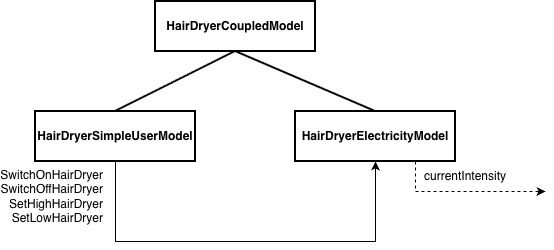

The diagram above was exported from draw.io. Its source (the exported page's mxGraphModel, read from the mxfile embedded in the PNG):
<mxGraphModel dx="957" dy="1636" grid="1" gridSize="10" guides="1" tooltips="1" connect="1" arrows="1" fold="1" page="1" pageScale="1" pageWidth="1169" pageHeight="827" math="0" shadow="0">
  <root>
    <mxCell id="0" />
    <mxCell id="1" parent="0" />
    <mxCell id="Doej68BqX0vas7vgzZ1Z-1" value="" style="rounded=0;whiteSpace=wrap;html=1;strokeWidth=2;" parent="1" vertex="1">
      <mxGeometry x="160" width="160" height="50" as="geometry" />
    </mxCell>
    <mxCell id="Doej68BqX0vas7vgzZ1Z-2" value="&lt;b&gt;HairDryerCoupledModel&lt;/b&gt;" style="text;html=1;whiteSpace=wrap;strokeColor=none;fillColor=none;align=center;verticalAlign=middle;rounded=0;" parent="1" vertex="1">
      <mxGeometry x="210" y="10" width="60" height="30" as="geometry" />
    </mxCell>
    <mxCell id="Doej68BqX0vas7vgzZ1Z-4" value="" style="rounded=0;whiteSpace=wrap;html=1;strokeWidth=2;" parent="1" vertex="1">
      <mxGeometry x="40" y="110" width="160" height="50" as="geometry" />
    </mxCell>
    <mxCell id="Doej68BqX0vas7vgzZ1Z-5" value="&lt;b&gt;HairDryerSimpleUserModel&lt;/b&gt;" style="text;html=1;whiteSpace=wrap;strokeColor=none;fillColor=none;align=center;verticalAlign=middle;rounded=0;" parent="1" vertex="1">
      <mxGeometry x="90" y="120" width="60" height="30" as="geometry" />
    </mxCell>
    <mxCell id="Doej68BqX0vas7vgzZ1Z-6" value="" style="rounded=0;whiteSpace=wrap;html=1;strokeWidth=2;" parent="1" vertex="1">
      <mxGeometry x="300" y="110" width="160" height="50" as="geometry" />
    </mxCell>
    <mxCell id="Doej68BqX0vas7vgzZ1Z-7" value="&lt;b&gt;HairDryerElectricityModel&lt;/b&gt;" style="text;html=1;whiteSpace=wrap;strokeColor=none;fillColor=none;align=center;verticalAlign=middle;rounded=0;" parent="1" vertex="1">
      <mxGeometry x="350" y="120" width="60" height="30" as="geometry" />
    </mxCell>
    <mxCell id="Doej68BqX0vas7vgzZ1Z-8" value="" style="endArrow=none;html=1;rounded=0;entryX=0.5;entryY=1;entryDx=0;entryDy=0;exitX=0.5;exitY=0;exitDx=0;exitDy=0;strokeWidth=2;" parent="1" source="Doej68BqX0vas7vgzZ1Z-4" target="Doej68BqX0vas7vgzZ1Z-1" edge="1">
      <mxGeometry width="50" height="50" relative="1" as="geometry">
        <mxPoint x="290" y="360" as="sourcePoint" />
        <mxPoint x="340" y="310" as="targetPoint" />
      </mxGeometry>
    </mxCell>
    <mxCell id="Doej68BqX0vas7vgzZ1Z-9" value="" style="endArrow=none;html=1;rounded=0;exitX=0.5;exitY=0;exitDx=0;exitDy=0;strokeWidth=2;" parent="1" source="Doej68BqX0vas7vgzZ1Z-6" edge="1">
      <mxGeometry width="50" height="50" relative="1" as="geometry">
        <mxPoint x="240" y="270" as="sourcePoint" />
        <mxPoint x="240" y="50" as="targetPoint" />
      </mxGeometry>
    </mxCell>
    <mxCell id="Doej68BqX0vas7vgzZ1Z-10" value="" style="endArrow=classic;html=1;rounded=0;exitX=0.5;exitY=1;exitDx=0;exitDy=0;entryX=0.5;entryY=1;entryDx=0;entryDy=0;" parent="1" source="Doej68BqX0vas7vgzZ1Z-4" target="Doej68BqX0vas7vgzZ1Z-6" edge="1">
      <mxGeometry width="50" height="50" relative="1" as="geometry">
        <mxPoint x="290" y="360" as="sourcePoint" />
        <mxPoint x="340" y="310" as="targetPoint" />
        <Array as="points">
          <mxPoint x="120" y="240" />
          <mxPoint x="380" y="240" />
        </Array>
      </mxGeometry>
    </mxCell>
    <mxCell id="Doej68BqX0vas7vgzZ1Z-11" value="SwitchOnHairDryer&lt;div&gt;SwitchOffHairDryer&lt;/div&gt;&lt;div&gt;SetHighHairDryer&lt;/div&gt;&lt;div&gt;SetLowHairDryer&lt;/div&gt;" style="text;html=1;whiteSpace=wrap;strokeColor=none;fillColor=none;align=right;verticalAlign=middle;rounded=0;" parent="1" vertex="1">
      <mxGeometry x="50" y="180" width="60" height="30" as="geometry" />
    </mxCell>
    <mxCell id="Doej68BqX0vas7vgzZ1Z-14" value="" style="endArrow=classic;html=1;rounded=0;exitX=0.75;exitY=1;exitDx=0;exitDy=0;dashed=1;" parent="1" source="Doej68BqX0vas7vgzZ1Z-6" edge="1">
      <mxGeometry width="50" height="50" relative="1" as="geometry">
        <mxPoint x="290" y="360" as="sourcePoint" />
        <mxPoint x="550" y="190" as="targetPoint" />
        <Array as="points">
          <mxPoint x="420" y="190" />
        </Array>
      </mxGeometry>
    </mxCell>
    <mxCell id="Doej68BqX0vas7vgzZ1Z-15" value="currentIntensity" style="text;html=1;whiteSpace=wrap;strokeColor=none;fillColor=none;align=center;verticalAlign=middle;rounded=0;" parent="1" vertex="1">
      <mxGeometry x="440" y="160" width="60" height="30" as="geometry" />
    </mxCell>
  </root>
</mxGraphModel>